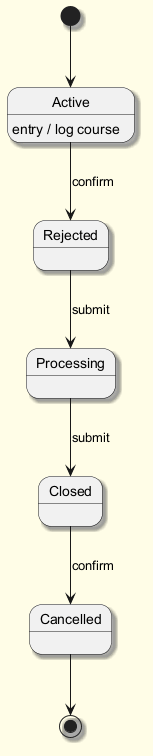

The diagram above was rendered by PlantUML. Its source (embedded in the PNG):
@startuml
skinparam backgroundColor #FFFDE7
skinparam classBackgroundColor #FFF9C4
skinparam classBorderColor #F57F17
skinparam shadowing true
[*] --> Active
Active --> Rejected : confirm
Active : entry / log course
Rejected --> Processing : submit
Processing --> Closed : submit
Closed --> Cancelled : confirm
Cancelled --> [*]
@enduml